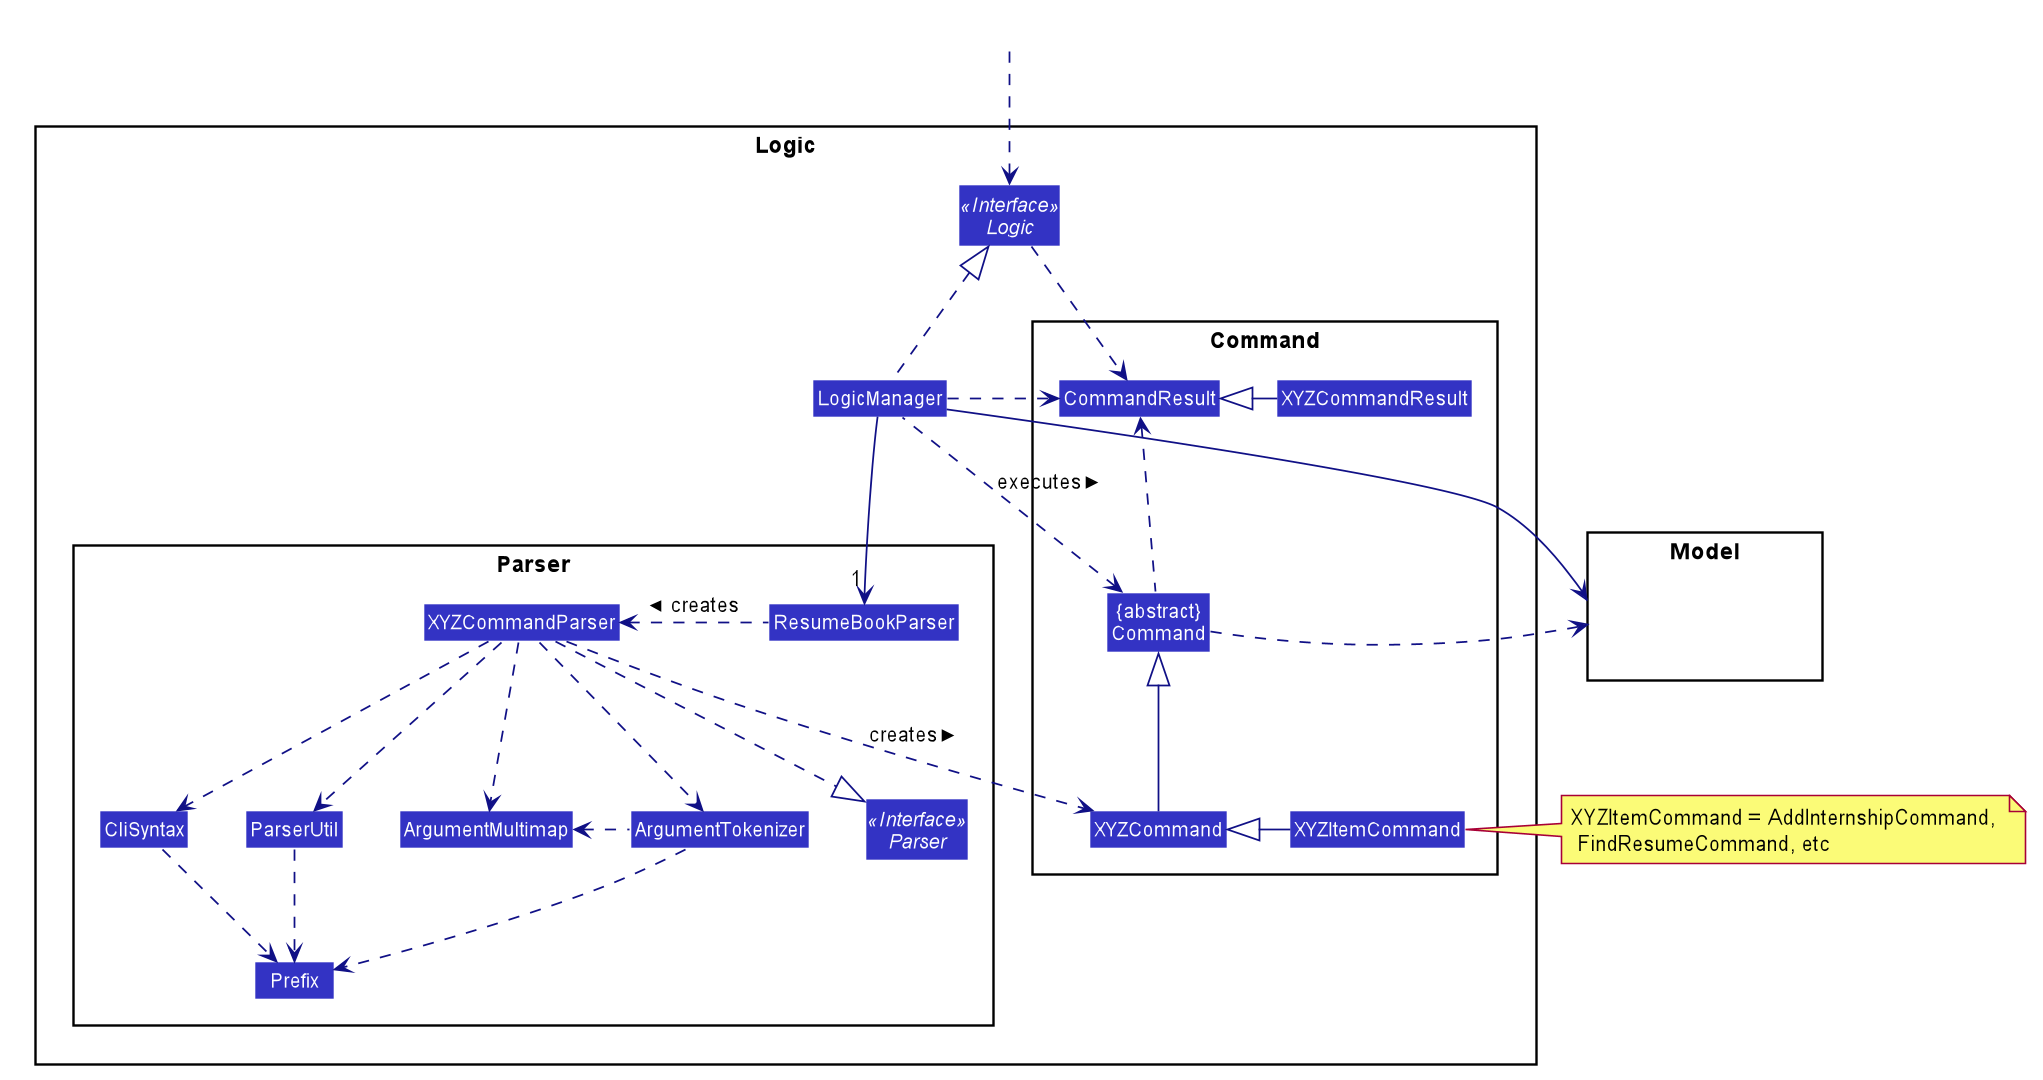

The diagram above was rendered by PlantUML. Its source (embedded in the PNG):
@startuml









skinparam BackgroundColor #DDDDDDD

skinparam Shadowing false

skinparam Class {
    FontColor #FFFFFF
    BorderThickness 1
    BorderColor #FFFFFF
    StereotypeFontColor #FFFFFF
    FontName Arial
}

skinparam Actor {
    BorderColor #000000
    Color #000000
    FontName Arial
}

skinparam Sequence {
    MessageAlign center
    BoxFontSize 15
    BoxPadding 0
    BoxFontColor #FFFFFF
    FontName Arial
}

skinparam Participant {
    FontColor #FFFFFFF
    Padding 20
}

skinparam MinClassWidth 50
skinparam ParticipantPadding 10
skinparam Shadowing false
skinparam DefaultTextAlignment center
skinparam packageStyle Rectangle

hide footbox
hide methods
hide circle
skinparam arrowThickness 1.1
skinparam arrowColor #101086
skinparam classBackgroundColor #3333C4

package Logic {

package Parser {
Interface Parser <<Interface>>
Class ResumeBookParser
Class XYZCommandParser
Class CliSyntax
Class ParserUtil
Class ArgumentMultimap
Class ArgumentTokenizer
Class Prefix
}

package Command {
Class XYZCommand
Class CommandResult
Class "{abstract}\nCommand" as Command
Class XYZItemCommand
Class XYZCommandResult
}

Interface Logic <<Interface>>
Class LogicManager
}

package Model{
Class HiddenModel #FFFFFF
}

Class HiddenOutside #FFFFFF
HiddenOutside ..> Logic

LogicManager .up.|> Logic
LogicManager -->"1" ResumeBookParser
ResumeBookParser .left.> XYZCommandParser: creates >

XYZCommandParser ..> XYZCommand : creates >
XYZCommandParser ..|> Parser
XYZCommandParser ..> ArgumentMultimap
XYZCommandParser ..> ArgumentTokenizer
ArgumentTokenizer .left.> ArgumentMultimap
XYZCommandParser ..> CliSyntax
CliSyntax ..> Prefix
XYZCommandParser ..> ParserUtil
ParserUtil .down.> Prefix
ArgumentTokenizer .down.> Prefix
XYZCommand -up-|> Command
XYZItemCommand -left-|> XYZCommand
LogicManager .left.> Command : executes >

LogicManager --> Model
Command .right.> Model
note right of XYZItemCommand: XYZItemCommand = AddInternshipCommand, \n FindResumeCommand, etc


Logic ..> CommandResult
LogicManager .down.> CommandResult
Command .up.> CommandResult
CommandResult -[hidden]-> Parser
XYZCommandResult -left-|> CommandResult

hide field
@enduml